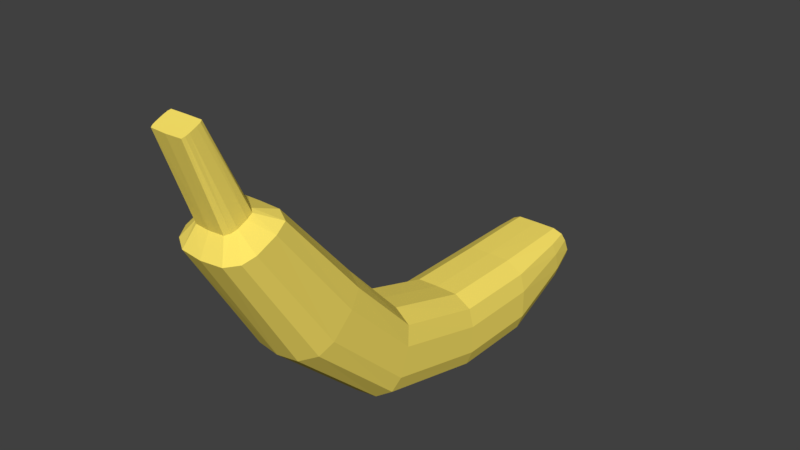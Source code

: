 # Source: Banana.blend  (saved by Blender 2.79.0; exported with 4.5.12 LTS)
import bpy
from mathutils import Matrix  # noqa: F401  (used for matrix-valued properties, if any)

bpy.ops.wm.read_factory_settings(use_empty=True)
scene = bpy.context.scene
scene.name = 'Scene'

# ---- collections
col_collection_1 = bpy.data.collections.new('Collection 1'); scene.collection.children.link(col_collection_1)

# ---- materials (node trees are filled in below, after node groups)
mat_banana = bpy.data.materials.new('Banana')
mat_banana.alpha_threshold = 0.0
mat_banana.use_transparent_shadow = False
mat_banana.diffuse_color = (1.0, 0.8019, 0.1419, 1.0)
mat_banana.roughness = 0.5
mat_banana.line_color = (0.0, 0.0, 0.0, 1.0)

# ---- material node trees

# ---- world
world_world = bpy.data.worlds.new('World'); scene.world = world_world
world_world.color = (0.05088, 0.05088, 0.05088)
world_world.use_sun_shadow = False
world_world.sun_shadow_jitter_overblur = 0.0
world_world.cycles.sampling_method = 'MANUAL'

# ---- meshes
me_cube = bpy.data.meshes.new('Cube')
me_cube.from_pydata([(0.8548, 0.9784, -0.6711), (0.8548, -0.9677, -0.6711), (0.9872, -0.9677, 0.3247), (0.9872, -0.9677, -0.324), (0.8842, 0.9784, 0.7379), (0.8842, -0.9677, 0.7379), (0.9872, 0.9784, 0.3247), (0.9872, 0.9784, -0.324), (0.0, 0.9785, -0.9727), (0.0, -0.9677, -0.9727), (0.0, 0.9784, 0.9734), (0.0, -0.9677, 0.9734), (0.8298, 2.644, 0.1541), (0.0, 2.749, -0.2728), (1.0, -4.801, 2.563), (0.8639, -5.563, 1.879), (0.5007, 0.9785, -0.9139), (0.5007, -0.9677, -0.9139), (0.5007, 0.9784, 0.9623), (0.5007, -0.9677, 0.9623), (0.8941, -4.485, 2.847), (1.0, -5.297, 2.118), (0.7583, 2.471, 0.853), (0.8298, 2.538, 0.581), (0.8639, -3.521, -0.02252), (1.0, -3.178, 0.9418), (1.0, -3.401, 0.3136), (0.8941, -3.036, 1.342), (0.0, -3.624, -0.3146), (0.0, -2.955, 1.57), (0.8725, -6.443, 4.718), (0.7698, -7.155, 4.419), (0.5, -3.604, -0.2576), (0.5, -2.959, 1.559), (0.8725, -6.907, 4.524), (0.7926, -6.147, 4.842), (0.0, -5.793, 1.672), (0.0, -4.305, 3.008), (0.4261, -7.028, 4.832), (0.4594, -6.689, 4.974), (0.5, -5.748, 1.713), (0.5, -4.313, 3.001), (0.4335, -6.548, 5.033), (0.4594, -6.91, 4.881), (0.0, -7.371, 4.329), (0.0, -5.979, 4.913), (0.3906, -7.515, 6.843), (0.381, -7.741, 6.748), (0.4951, -7.329, 4.347), (0.4951, -5.987, 4.91), (0.3906, -7.662, 6.781), (0.3831, -7.422, 6.882), (0.0, -7.13, 4.789), (0.0, -6.468, 5.066), (0.3371, -7.11, 4.797), (0.3371, -6.472, 5.065), (0.0, -7.809, 6.72), (0.0, -7.368, 6.905), (0.0, -7.515, 6.843), (0.0, -7.662, 6.781), (0.3553, -7.795, 6.725), (0.3553, -7.371, 6.904), (0.3553, -7.662, 6.781), (0.3553, -7.515, 6.843), (0.6678, 3.275, 0.2405), (0.6831, 2.97, 0.9048), (0.7365, 3.06, 0.71), (0.7365, 3.2, 0.4042), (0.0, 3.34, 0.09832), (0.0, 2.92, 1.016), (0.0, 3.319, 0.5197), (0.0, 3.179, 0.8255), (0.4842, 3.327, 0.1261), (0.4842, 2.922, 1.011), (0.2527, 3.179, 0.8255), (0.2527, 3.319, 0.5197), (0.0, 2.433, 1.008), (0.4923, 2.434, 1.001), (0.7379, 2.7, -0.0743), (0.4923, 2.739, -0.2341)], [], [(0, 7, 3, 1), (79, 13, 68, 72), (6, 4, 5, 2), (12, 78, 64, 67), (3, 2, 25, 26), (17, 1, 24, 32), (77, 22, 65, 73), (9, 17, 32, 28), (18, 10, 11, 19), (16, 17, 9, 8), (7, 6, 2, 3), (0, 1, 17, 16), (4, 18, 19, 5), (1, 3, 26, 24), (76, 77, 73, 69), (5, 19, 33, 27), (19, 11, 29, 33), (23, 12, 67, 66), (78, 79, 72, 64), (26, 25, 14, 21), (33, 29, 37, 41), (25, 27, 20, 14), (28, 32, 40, 36), (27, 33, 41, 20), (24, 26, 21, 15), (2, 5, 27, 25), (20, 41, 49, 35), (15, 21, 34, 31), (40, 15, 31, 48), (21, 14, 30, 34), (41, 37, 45, 49), (14, 20, 35, 30), (32, 24, 15, 40), (34, 30, 39, 43), (49, 45, 53, 55), (30, 35, 42, 39), (44, 48, 54, 52), (35, 49, 55, 42), (31, 34, 43, 38), (36, 40, 48, 44), (52, 54, 60, 56), (42, 55, 61, 51), (38, 43, 50, 47), (54, 38, 47, 60), (43, 39, 46, 50), (55, 53, 57, 61), (48, 31, 38, 54), (62, 63, 58, 59), (60, 62, 59, 56), (63, 61, 57, 58), (46, 51, 61, 63), (47, 50, 62, 60), (50, 46, 63, 62), (39, 42, 51, 46), (74, 75, 70, 71), (73, 74, 71, 69), (75, 72, 68, 70), (67, 64, 72, 75), (65, 66, 74, 73), (66, 67, 75, 74), (22, 23, 66, 65), (4, 6, 23, 22), (0, 16, 79, 78), (6, 7, 12, 23), (10, 18, 77, 76), (18, 4, 22, 77), (7, 0, 78, 12), (16, 8, 13, 79)])
me_cube.materials.append(mat_banana)
me_cube.use_remesh_preserve_volume = False
me_cube.use_remesh_preserve_attributes = False
me_cube.use_mirror_vertex_groups = False
me_cube.update()

# ---- objects
ob_cube = bpy.data.objects.new('Cube', me_cube)

# ---- transforms, parenting, visibility, modifiers, constraints
ob_cube.location = (0.0, 0.0, 0.0)
ob_cube.lock_rotations_4d = False
ob_cube.empty_display_type = 'ARROWS'
ob_cube.lineart.crease_threshold = 0.0
_m = ob_cube.modifiers.new('Mirror', 'MIRROR')
_m.use_clip = True

# ---- collection membership
col_collection_1.objects.link(ob_cube)

# ---- scene / render settings (as saved in the file)
scene.frame_start = 1; scene.frame_end = 250; scene.frame_set(1)
scene.render.engine = 'BLENDER_EEVEE_NEXT'
scene.render.resolution_percentage = 50
scene.render.dither_intensity = 0.0
scene.cycles.use_denoising = False
scene.cycles.samples = 128
scene.cycles.sampling_pattern = 'TABULATED_SOBOL'
scene.cycles.use_adaptive_sampling = False
scene.cycles.use_light_tree = False
scene.cycles.blur_glossy = 0.0
scene.cycles.sample_clamp_indirect = 0.0
scene.view_settings.view_transform = 'Standard'
bpy.context.view_layer.update()

# ---- added for rendering (the .blend has no active camera and no usable light): camera, sun
cam_auto = bpy.data.cameras.new('AutoCamera')
cam_auto.lens = 50.0
cam_auto.sensor_width = 36.0
cam_auto.clip_end = 1000.0
ob_auto_camera = bpy.data.objects.new('AutoCamera', cam_auto)
scene.collection.objects.link(ob_auto_camera)
ob_auto_camera.location = (12.765, -17.5524, 13.1779)
ob_auto_camera.rotation_euler = (1.09748, -7.21219e-08, 0.694738)
scene.camera = ob_auto_camera
light_auto_sun = bpy.data.lights.new('AutoSun', 'SUN')
light_auto_sun.energy = 3.0
light_auto_sun.angle = 0.0523599
ob_auto_sun = bpy.data.objects.new('AutoSun', light_auto_sun)
scene.collection.objects.link(ob_auto_sun)
ob_auto_sun.rotation_euler = (0.872665, 0.174533, 0.523599)
bpy.context.view_layer.update()
